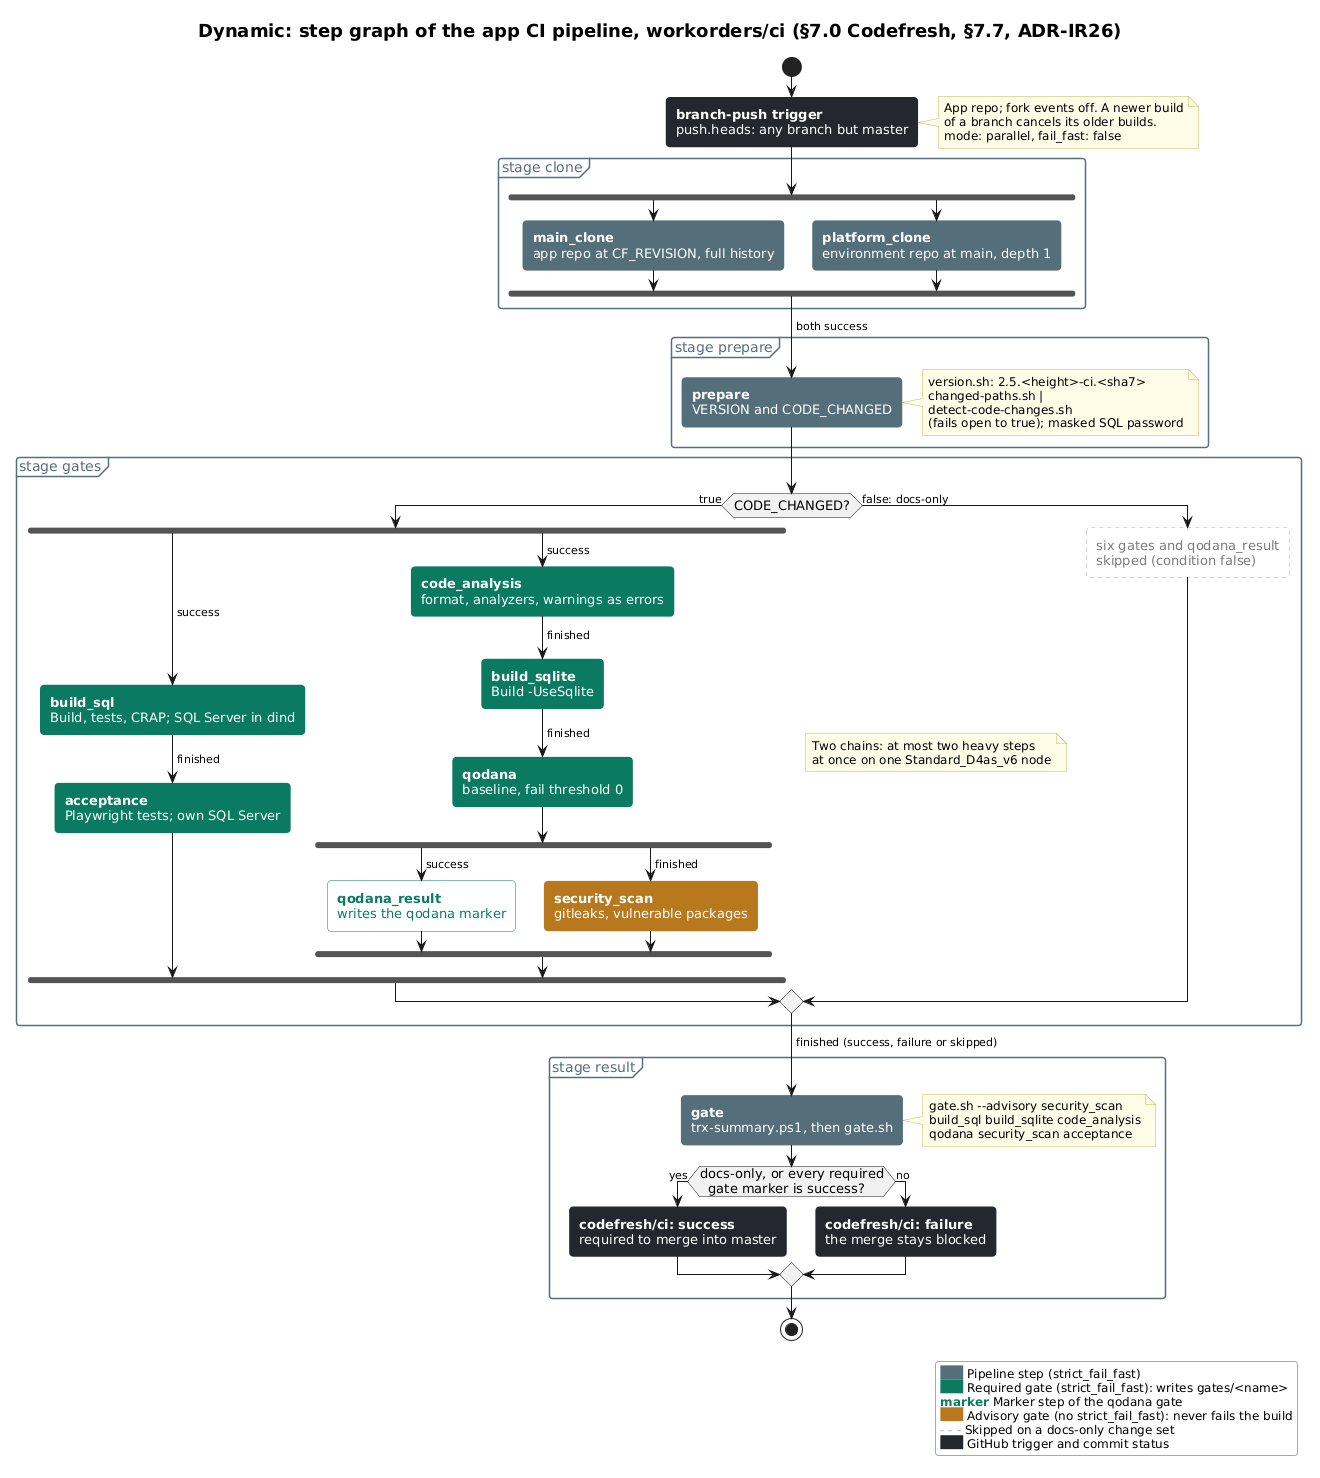

The diagram above was rendered by PlantUML. Its source (embedded in the PNG):
@startuml dyn-ci-pipeline
!include include/palette.puml

' Step graph of codefresh/apps/workorders/pipelines/ci.yml (spec codefresh/apps/workorders/specs/ci.yml).
' Colours: the $C_* palette; the legend explains each class.
<style>
activityDiagram {
  activity {
    RoundCorner 8
    FontSize 13
  }
  note {
    FontSize 12
  }
  partition {
    FontColor $C_BUILD_TIER
    LineColor $C_BUILD_TIER
  }
  .step {
    BackgroundColor $C_BUILD_TIER
    FontColor #FFFFFF
    LineColor $C_BUILD_TIER
  }
  .gate {
    BackgroundColor $C_CODEFRESH
    FontColor #FFFFFF
    LineColor $C_CODEFRESH
  }
  .marker {
    BackgroundColor #FFFFFF
    FontColor $C_CODEFRESH
    LineColor $C_CODEFRESH
  }
  .advisory {
    BackgroundColor $C_WAKE
    FontColor #FFFFFF
    LineColor $C_WAKE
  }
  .skipped {
    BackgroundColor #FFFFFF
    FontColor $C_EXTERNAL
    LineColor $C_LEGACY
    LineStyle 4
  }
  .github {
    BackgroundColor $C_GITHUB
    FontColor #FFFFFF
    LineColor $C_GITHUB
  }
}
legend {
  BackgroundColor #FFFFFF
  LineColor $C_LEGACY
  FontSize 12
}
</style>

title Dynamic: step graph of the app CI pipeline, workorders/ci (§7.0 Codefresh, §7.7, ADR-IR26)

start
:**branch-push trigger**
push.heads: any branch but master; <<github>>
note right
  App repo; fork events off. A newer build
  of a branch cancels its older builds.
  mode: parallel, fail_fast: false
end note

partition "stage clone" {
  fork
    :**main_clone**
    app repo at CF_REVISION, full history; <<step>>
  fork again
    :**platform_clone**
    environment repo at main, depth 1; <<step>>
  end fork
}

partition "stage prepare" {
  -> both success;
  :**prepare**
  VERSION and CODE_CHANGED; <<step>>
  note right
    version.sh: 2.5.<height>-ci.<sha7>
    changed-paths.sh | detect-code-changes.sh
    (fails open to true); masked SQL password
  end note
}

partition "stage gates" {
  if (CODE_CHANGED?) then (true)
    fork
      -> success;
      :**build_sql**
      Build, tests, CRAP; SQL Server in dind; <<gate>>
      -> finished;
      :**acceptance**
      Playwright tests; own SQL Server; <<gate>>
    fork again
      -> success;
      :**code_analysis**
      format, analyzers, warnings as errors; <<gate>>
      -> finished;
      :**build_sqlite**
      Build -UseSqlite; <<gate>>
      -> finished;
      :**qodana**
      baseline, fail threshold 0; <<gate>>
      fork
        -> success;
        :**qodana_result**
        writes the qodana marker; <<marker>>
      fork again
        -> finished;
        :**security_scan**
        gitleaks, vulnerable packages; <<advisory>>
      end fork
    end fork
    note right
      Two chains: at most two heavy steps
      at once on one Standard_D4as_v6 node
    end note
  else (false: docs-only)
    :six gates and qodana_result
    skipped (condition false); <<skipped>>
  endif
}

partition "stage result" {
  -> finished (success, failure or skipped);
  :**gate**
  trx-summary.ps1, then gate.sh; <<step>>
  note right
    gate.sh --advisory security_scan
    build_sql build_sqlite code_analysis
    qodana security_scan acceptance
  end note
  if (docs-only, or every required
  gate marker is success?) then (yes)
    :**codefresh/ci: success**
    required to merge into master; <<github>>
  else (no)
    :**codefresh/ci: failure**
    the merge stays blocked; <<github>>
  endif
}
stop

legend right
  <back:$C_BUILD_TIER>      </back> Pipeline step (strict_fail_fast)
  <back:$C_CODEFRESH>      </back> Required gate (strict_fail_fast): writes gates/<name>
  <color:$C_CODEFRESH>**marker**</color> Marker step of the qodana gate
  <back:$C_WAKE>      </back> Advisory gate (no strict_fail_fast): never fails the build
  <back:#FFFFFF><color:$C_LEGACY>- - -</color></back> Skipped on a docs-only change set
  <back:$C_GITHUB>      </back> GitHub trigger and commit status
endlegend
@enduml